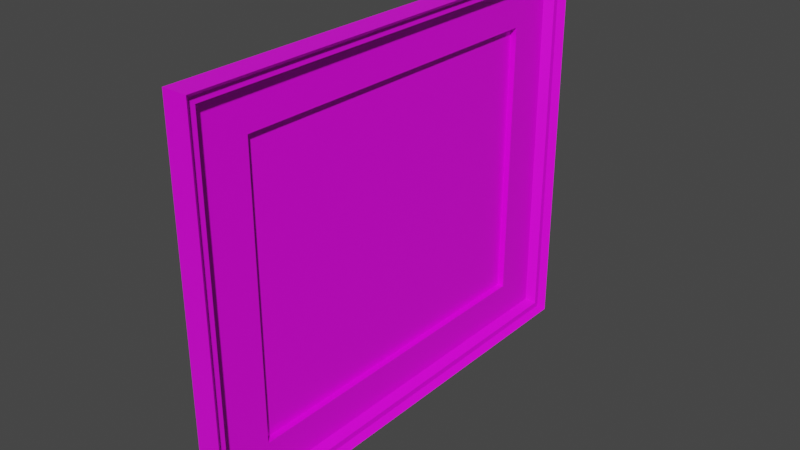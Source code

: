 # Source: frame5.blend  (saved by Blender 2.91.10; exported with 4.5.12 LTS)
import bpy
from mathutils import Matrix  # noqa: F401  (used for matrix-valued properties, if any)

bpy.ops.wm.read_factory_settings(use_empty=True)
scene = bpy.context.scene
scene.name = 'Scene'

# ---- collections
col_collection = bpy.data.collections.new('Collection'); scene.collection.children.link(col_collection)

# ---- images (referenced by path relative to the original .blend; pixels are not part of the script)
import os
ASSET_DIR = os.environ.get("B2B_ASSET_DIR", "")  # directory of the original .blend (textures are referenced by path, not embedded)
HERE = os.path.dirname(os.path.abspath(__file__))  # packed textures are extracted next to this script under _unpacked/

def load_image(name, relpath, width, height, colorspace="sRGB"):
    """Load a texture the original file referenced (path relative to the .blend, or extracted next to this script)."""
    p = next((c for c in (os.path.join(HERE, relpath), os.path.join(ASSET_DIR, relpath)) if relpath and os.path.exists(c)), "")
    if p:
        img = bpy.data.images.load(p, check_existing=True)
        img.name = name
    else:  # same state as the original file: an image datablock whose file is absent (Cycles renders it pink)
        img = bpy.data.images.new(name, width, height)
        img.source = "FILE"
        img.filepath = "//" + (relpath or name)
    img.colorspace_settings.name = colorspace
    return img
img_frame5_jpg = load_image('frame5.jpg', 'frame5.jpg', 1024, 1024, 'sRGB')

# ---- materials (node trees are filled in below, after node groups)
mat_frame5 = bpy.data.materials.new('frame5')
mat_frame5.alpha_threshold = 0.0
mat_frame5.use_transparent_shadow = False
mat_frame5.line_color = (0.0, 0.0, 0.0, 1.0)

# ---- material node trees
mat_frame5.use_nodes = True; mat_frame5.node_tree.nodes.clear()
_N = mat_frame5.node_tree.nodes; _L = mat_frame5.node_tree.links
n0 = _N.new('ShaderNodeOutputMaterial'); n0.name = 'Material Output'; n0.location = (300, 300)
n1 = _N.new('ShaderNodeBsdfPrincipled'); n1.name = 'Principled BSDF'; n1.location = (10, 300)
n1.distribution = 'GGX'
n1.subsurface_method = 'BURLEY'
n1.inputs[2].default_value = 0.4
n1.inputs[3].default_value = 1.45
n1.inputs[27].default_value = (0.0, 0.0, 0.0, 1.0)
n1.inputs[28].default_value = 1.0
n2 = _N.new('ShaderNodeTexImage'); n2.name = 'Image Texture'; n2.location = (-280, 280)
n2.image = img_frame5_jpg
_L.new(n1.outputs[0], n0.inputs[0])
_L.new(n2.outputs[0], n1.inputs[0])
n0.is_active_output = True

# ---- world
world_world = bpy.data.worlds.new('World'); scene.world = world_world
world_world.use_nodes = True; world_world.node_tree.nodes.clear()
_N = world_world.node_tree.nodes; _L = world_world.node_tree.links
n0 = _N.new('ShaderNodeOutputWorld'); n0.name = 'World Output'; n0.location = (300, 300)
n1 = _N.new('ShaderNodeBackground'); n1.name = 'Background'; n1.location = (10, 300)
n1.inputs[0].default_value = (0.05088, 0.05088, 0.05088, 1.0)
_L.new(n1.outputs[0], n0.inputs[0])
n0.is_active_output = True
world_world.color = (0.05088, 0.05088, 0.05088)
world_world.use_sun_shadow = False
world_world.sun_shadow_jitter_overblur = 0.0

# ---- meshes
me_cube = bpy.data.meshes.new('Cube')
me_cube.from_pydata([(0.7858, 0.7245, 0.7287), (0.7858, 0.7245, -0.7287), (0.7858, -0.741, 0.7225), (0.7858, -0.7334, -0.7318), (-0.009685, 1.0, 1.0), (-0.009685, 1.0, -1.0), (-0.009685, -1.0, 1.0), (-0.009685, -1.0, -1.0), (1.99, 1.0, 1.0), (1.99, 1.0, -1.0), (1.99, -1.0, 1.0), (1.99, -1.0, -1.0), (1.524, 0.9735, 0.9735), (1.524, 0.9735, -0.9735), (1.524, -0.9735, 0.9735), (1.524, -0.9735, -0.9735), (1.524, 0.9505, 0.9426), (1.524, 0.9505, -0.9426), (1.524, -0.9505, 0.9426), (1.524, -0.9505, -0.9426), (0.7961, 0.928, 0.9201), (0.7961, 0.928, -0.9201), (0.7961, -0.928, 0.9201), (0.7961, -0.928, -0.9201), (0.7858, 0.8899, 0.882), (0.7858, 0.8899, -0.882), (0.7858, -0.8899, 0.882), (0.7858, -0.8899, -0.882), (0.2639, 0.7245, 0.7287), (0.2639, 0.7245, -0.7287), (0.2639, -0.741, 0.7225), (0.2639, -0.7334, -0.7318)], [], [(8, 4, 6, 10), (11, 10, 6, 7), (7, 6, 4, 5), (5, 9, 11, 7), (0, 2, 30, 28), (5, 4, 8, 9), (12, 13, 9, 8), (15, 14, 10, 11), (14, 12, 8, 10), (13, 15, 11, 9), (16, 17, 13, 12), (19, 18, 14, 15), (18, 16, 12, 14), (17, 19, 15, 13), (20, 21, 17, 16), (23, 22, 18, 19), (22, 20, 16, 18), (21, 23, 19, 17), (24, 25, 21, 20), (27, 26, 22, 23), (26, 24, 20, 22), (25, 27, 23, 21), (0, 1, 25, 24), (3, 2, 26, 27), (2, 0, 24, 26), (1, 3, 27, 25), (29, 28, 30, 31), (1, 0, 28, 29), (3, 1, 29, 31), (2, 3, 31, 30)])
_k = set([(4, 5), (4, 6), (5, 7), (6, 7), (8, 9), (8, 10), (9, 11), (10, 11), (28, 29), (28, 30), (29, 31), (30, 31)])
me_cube.attributes.new('sharp_edge', 'BOOLEAN', 'EDGE').data.foreach_set('value', [ (min(e.vertices), max(e.vertices)) in _k for e in me_cube.edges])
_uv = me_cube.uv_layers.new(name='UVMap')
_uv.uv.foreach_set('vector', [0.125, 0.875, 0.09308, 0.9069, 0.9069, 0.9069, 0.875, 0.875, 0.875, 0.125, 0.875, 0.875, 0.9069, 0.9069, 0.9069, 0.09308, 0.1257, 0.4987, 0.1257, 0.5533, 0.07109, 0.5533, 0.07109, 0.4987, 0.09308, 0.09308, 0.125, 0.125, 0.875, 0.125, 0.9069, 0.09308, 0.1286, 0.8714, 0.8714, 0.8672, 0.9197, 0.9161, 0.08033, 0.9197, 0.09308, 0.09308, 0.09308, 0.9069, 0.125, 0.875, 0.125, 0.125, 0.01324, 0.9868, 0.01324, 0.01324, 0.0, 0.0, 0.0, 1.0, 0.9868, 0.01324, 0.9868, 0.9868, 1.0, 1.0, 1.0, 0.0, 0.9868, 0.9868, 0.01324, 0.9868, 0.0, 1.0, 1.0, 1.0, 0.01324, 0.01324, 0.9868, 0.01324, 1.0, 0.0, 0.0, 0.0, 0.02475, 0.9713, 0.02475, 0.02869, 0.01324, 0.01324, 0.01324, 0.9868, 0.9753, 0.02869, 0.9753, 0.9713, 0.9868, 0.9868, 0.9868, 0.01324, 0.9753, 0.9713, 0.02475, 0.9713, 0.01324, 0.9868, 0.9868, 0.9868, 0.02475, 0.02869, 0.9753, 0.02869, 0.9868, 0.01324, 0.01324, 0.01324, 0.03599, 0.9601, 0.03599, 0.03994, 0.02475, 0.02869, 0.02475, 0.9713, 0.964, 0.03994, 0.964, 0.9601, 0.9753, 0.9713, 0.9753, 0.02869, 0.964, 0.9601, 0.03599, 0.9601, 0.02475, 0.9713, 0.9753, 0.9713, 0.03599, 0.03994, 0.964, 0.03994, 0.9753, 0.02869, 0.02475, 0.02869, 0.05505, 0.941, 0.05505, 0.059, 0.03599, 0.03994, 0.03599, 0.9601, 0.9449, 0.059, 0.9449, 0.941, 0.964, 0.9601, 0.964, 0.03994, 0.9449, 0.941, 0.05505, 0.941, 0.03599, 0.9601, 0.964, 0.9601, 0.05505, 0.059, 0.9449, 0.059, 0.964, 0.03994, 0.03599, 0.03994, 0.1378, 0.8643, 0.1378, 0.1357, 0.05505, 0.059, 0.05505, 0.941, 0.8667, 0.1341, 0.8705, 0.8612, 0.9449, 0.941, 0.9449, 0.059, 0.8705, 0.8612, 0.1378, 0.8643, 0.05505, 0.941, 0.9449, 0.941, 0.1378, 0.1357, 0.8667, 0.1341, 0.9449, 0.059, 0.05505, 0.059, 0.1378, 0.1357, 0.1378, 0.8643, 0.8705, 0.8612, 0.8667, 0.1341, 0.1286, 0.1307, 0.1286, 0.8714, 0.08033, 0.9197, 0.08033, 0.0821, 0.8663, 0.1286, 0.1286, 0.1307, 0.08033, 0.0821, 0.9153, 0.08033, 0.8714, 0.8672, 0.8663, 0.1286, 0.9153, 0.08033, 0.9197, 0.9161])
me_cube.materials.append(mat_frame5)
me_cube.use_remesh_preserve_volume = False
me_cube.use_remesh_preserve_attributes = False
me_cube.use_mirror_vertex_groups = False
me_cube.update()

# ---- objects
ob_cube = bpy.data.objects.new('Cube', me_cube)

# ---- transforms, parenting, visibility, modifiers, constraints
ob_cube.location = (-0.9903, 0.0, 0.0)
ob_cube.scale = (1.0, -19.24, 15.77)
ob_cube.lock_rotations_4d = False
ob_cube.empty_display_type = 'ARROWS'
ob_cube.lineart.crease_threshold = 0.0

# ---- collection membership
col_collection.objects.link(ob_cube)

# ---- scene / render settings (as saved in the file)
scene.frame_start = 1; scene.frame_end = 250; scene.frame_set(1)
scene.render.engine = 'BLENDER_EEVEE_NEXT'
scene.cycles.use_denoising = False
scene.cycles.samples = 128
scene.cycles.sampling_pattern = 'TABULATED_SOBOL'
scene.cycles.use_adaptive_sampling = False
scene.cycles.use_light_tree = False
scene.view_settings.view_transform = 'Filmic'
bpy.context.view_layer.update()

# ---- added for rendering (the .blend has no active camera and no usable light): camera, sun
cam_auto = bpy.data.cameras.new('AutoCamera')
cam_auto.lens = 50.0
cam_auto.sensor_width = 36.0
cam_auto.clip_end = 1000.0
ob_auto_camera = bpy.data.objects.new('AutoCamera', cam_auto)
scene.collection.objects.link(ob_auto_camera)
ob_auto_camera.location = (46.0601, -55.2722, 36.8481)
ob_auto_camera.rotation_euler = (1.09748, -7.21219e-08, 0.694738)
scene.camera = ob_auto_camera
light_auto_sun = bpy.data.lights.new('AutoSun', 'SUN')
light_auto_sun.energy = 3.0
light_auto_sun.angle = 0.0523599
ob_auto_sun = bpy.data.objects.new('AutoSun', light_auto_sun)
scene.collection.objects.link(ob_auto_sun)
ob_auto_sun.rotation_euler = (0.872665, 0.174533, 0.523599)
bpy.context.view_layer.update()
